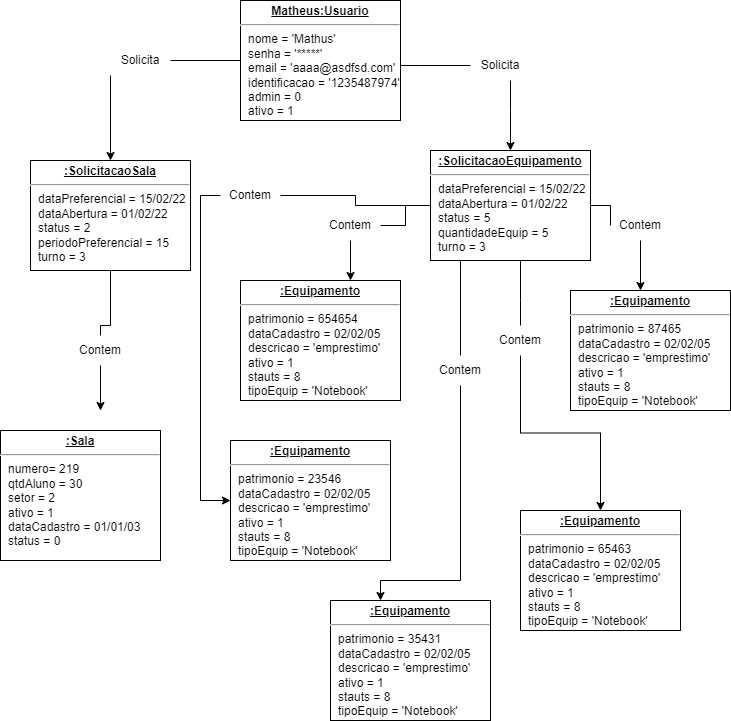

The diagram above was exported from draw.io. Its source (the exported page's mxGraphModel, read from the mxfile embedded in the PNG):
<mxGraphModel dx="1422" dy="794" grid="1" gridSize="10" guides="1" tooltips="1" connect="1" arrows="1" fold="1" page="1" pageScale="1" pageWidth="827" pageHeight="1169" math="0" shadow="0">
  <root>
    <mxCell id="0" />
    <mxCell id="1" parent="0" />
    <mxCell id="6NM-CD363QSC4DlzGTf2-1" style="edgeStyle=orthogonalEdgeStyle;rounded=0;orthogonalLoop=1;jettySize=auto;html=1;startArrow=none;" edge="1" parent="1" source="6NM-CD363QSC4DlzGTf2-11" target="OH4CUMsE2dAZFl8TsJEV-1">
      <mxGeometry relative="1" as="geometry">
        <Array as="points">
          <mxPoint x="580" y="150" />
          <mxPoint x="580" y="150" />
        </Array>
      </mxGeometry>
    </mxCell>
    <mxCell id="6NM-CD363QSC4DlzGTf2-2" style="edgeStyle=orthogonalEdgeStyle;rounded=0;orthogonalLoop=1;jettySize=auto;html=1;entryX=0.5;entryY=0;entryDx=0;entryDy=0;startArrow=none;" edge="1" parent="1" source="6NM-CD363QSC4DlzGTf2-10" target="U4qOSGfUQZh-iPri_VoN-1">
      <mxGeometry relative="1" as="geometry">
        <Array as="points">
          <mxPoint x="180" y="100" />
        </Array>
      </mxGeometry>
    </mxCell>
    <mxCell id="vbWwiueOx6Fyykzv3ENX-1" value="&lt;p style=&quot;margin: 0px ; margin-top: 4px ; text-align: center ; text-decoration: underline&quot;&gt;&lt;b&gt;Matheus:Usuario&lt;/b&gt;&lt;/p&gt;&lt;hr&gt;&lt;p style=&quot;margin: 0px ; margin-left: 8px&quot;&gt;nome = 'Mathus'&lt;br&gt;senha = '*****'&lt;br&gt;email = 'aaaa@asdfsd.com'&lt;/p&gt;&lt;p style=&quot;margin: 0px ; margin-left: 8px&quot;&gt;identificacao = '1235487974'&lt;/p&gt;&lt;p style=&quot;margin: 0px ; margin-left: 8px&quot;&gt;admin = 0&lt;/p&gt;&lt;p style=&quot;margin: 0px ; margin-left: 8px&quot;&gt;ativo = 1&lt;/p&gt;" style="verticalAlign=top;align=left;overflow=fill;fontSize=12;fontFamily=Helvetica;html=1;" vertex="1" parent="1">
      <mxGeometry x="310" y="40" width="160" height="120" as="geometry" />
    </mxCell>
    <mxCell id="6NM-CD363QSC4DlzGTf2-3" style="edgeStyle=orthogonalEdgeStyle;rounded=0;orthogonalLoop=1;jettySize=auto;html=1;startArrow=none;" edge="1" parent="1" source="6NM-CD363QSC4DlzGTf2-14">
      <mxGeometry relative="1" as="geometry">
        <mxPoint x="170" y="450" as="targetPoint" />
      </mxGeometry>
    </mxCell>
    <mxCell id="U4qOSGfUQZh-iPri_VoN-1" value="&lt;p style=&quot;margin: 0px ; margin-top: 4px ; text-align: center ; text-decoration: underline&quot;&gt;&lt;b&gt;:SolicitacaoSala&lt;/b&gt;&lt;/p&gt;&lt;hr&gt;&lt;p style=&quot;margin: 0px ; margin-left: 8px&quot;&gt;dataPreferencial = 15/02/22&lt;br&gt;dataAbertura = 01/02/22&lt;br&gt;status = 2&lt;/p&gt;&lt;p style=&quot;margin: 0px ; margin-left: 8px&quot;&gt;periodoPreferencial = 15&lt;/p&gt;&lt;p style=&quot;margin: 0px ; margin-left: 8px&quot;&gt;turno = 3&lt;/p&gt;" style="verticalAlign=top;align=left;overflow=fill;fontSize=12;fontFamily=Helvetica;html=1;" vertex="1" parent="1">
      <mxGeometry x="100" y="200" width="160" height="110" as="geometry" />
    </mxCell>
    <mxCell id="OH4CUMsE2dAZFl8TsJEV-1" value="&lt;p style=&quot;margin: 0px ; margin-top: 4px ; text-align: center ; text-decoration: underline&quot;&gt;&lt;b&gt;:SolicitacaoEquipamento&lt;/b&gt;&lt;/p&gt;&lt;hr&gt;&lt;p style=&quot;margin: 0px ; margin-left: 8px&quot;&gt;dataPreferencial = 15/02/22&lt;br&gt;dataAbertura = 01/02/22&lt;br&gt;status = 5&lt;/p&gt;&lt;p style=&quot;margin: 0px ; margin-left: 8px&quot;&gt;quantidadeEquip = 5&lt;/p&gt;&lt;p style=&quot;margin: 0px ; margin-left: 8px&quot;&gt;turno = 3&lt;/p&gt;" style="verticalAlign=top;align=left;overflow=fill;fontSize=12;fontFamily=Helvetica;html=1;" vertex="1" parent="1">
      <mxGeometry x="500" y="190" width="160" height="110" as="geometry" />
    </mxCell>
    <mxCell id="OH4CUMsE2dAZFl8TsJEV-2" value="&lt;p style=&quot;margin: 0px ; margin-top: 4px ; text-align: center ; text-decoration: underline&quot;&gt;&lt;b&gt;:Sala&lt;/b&gt;&lt;/p&gt;&lt;hr&gt;&lt;p style=&quot;margin: 0px ; margin-left: 8px&quot;&gt;numero= 219&lt;br&gt;qtdAluno = 30&lt;br&gt;setor = 2&lt;/p&gt;&lt;p style=&quot;margin: 0px ; margin-left: 8px&quot;&gt;ativo = 1&lt;/p&gt;&lt;p style=&quot;margin: 0px ; margin-left: 8px&quot;&gt;dataCadastro = 01/01/03&lt;/p&gt;&lt;p style=&quot;margin: 0px ; margin-left: 8px&quot;&gt;status = 0&lt;/p&gt;" style="verticalAlign=top;align=left;overflow=fill;fontSize=12;fontFamily=Helvetica;html=1;" vertex="1" parent="1">
      <mxGeometry x="70" y="470" width="160" height="130" as="geometry" />
    </mxCell>
    <mxCell id="brM5YG9YN-uqtTUcyJ5r-1" value="&lt;p style=&quot;margin: 0px ; margin-top: 4px ; text-align: center ; text-decoration: underline&quot;&gt;&lt;b&gt;:Equipamento&lt;/b&gt;&lt;/p&gt;&lt;hr&gt;&lt;p style=&quot;margin: 0px ; margin-left: 8px&quot;&gt;patrimonio = 23546&lt;br&gt;dataCadastro = 02/02/05&amp;nbsp;&lt;br&gt;descricao = 'emprestimo'&lt;/p&gt;&lt;p style=&quot;margin: 0px ; margin-left: 8px&quot;&gt;ativo = 1&lt;/p&gt;&lt;p style=&quot;margin: 0px ; margin-left: 8px&quot;&gt;stauts = 8&lt;/p&gt;&lt;p style=&quot;margin: 0px ; margin-left: 8px&quot;&gt;tipoEquip =&amp;nbsp;&lt;span&gt;'&lt;/span&gt;&lt;span&gt;Notebook&lt;/span&gt;&lt;span&gt;'&lt;/span&gt;&lt;/p&gt;&lt;div&gt;&lt;span&gt;&lt;br&gt;&lt;/span&gt;&lt;/div&gt;" style="verticalAlign=top;align=left;overflow=fill;fontSize=12;fontFamily=Helvetica;html=1;" vertex="1" parent="1">
      <mxGeometry x="300" y="480" width="160" height="120" as="geometry" />
    </mxCell>
    <mxCell id="Lj8r9oZWLrY5kaQFVC6x-1" value="&lt;p style=&quot;margin: 0px ; margin-top: 4px ; text-align: center ; text-decoration: underline&quot;&gt;&lt;b&gt;:Equipamento&lt;/b&gt;&lt;/p&gt;&lt;hr&gt;&lt;p style=&quot;margin: 0px ; margin-left: 8px&quot;&gt;patrimonio = 87465&lt;br&gt;dataCadastro = 02/02/05&amp;nbsp;&lt;br&gt;descricao = 'emprestimo'&lt;/p&gt;&lt;p style=&quot;margin: 0px ; margin-left: 8px&quot;&gt;ativo = 1&lt;/p&gt;&lt;p style=&quot;margin: 0px ; margin-left: 8px&quot;&gt;stauts = 8&lt;br&gt;&lt;/p&gt;&lt;p style=&quot;margin: 0px ; margin-left: 8px&quot;&gt;tipoEquip =&amp;nbsp;'Notebook'&lt;br&gt;&lt;/p&gt;" style="verticalAlign=top;align=left;overflow=fill;fontSize=12;fontFamily=Helvetica;html=1;" vertex="1" parent="1">
      <mxGeometry x="640" y="330" width="160" height="120" as="geometry" />
    </mxCell>
    <mxCell id="Lj8r9oZWLrY5kaQFVC6x-2" value="&lt;p style=&quot;margin: 0px ; margin-top: 4px ; text-align: center ; text-decoration: underline&quot;&gt;&lt;b&gt;:Equipamento&lt;/b&gt;&lt;/p&gt;&lt;hr&gt;&lt;p style=&quot;margin: 0px ; margin-left: 8px&quot;&gt;patrimonio = 35431&lt;br&gt;dataCadastro = 02/02/05&amp;nbsp;&lt;br&gt;descricao = 'emprestimo'&lt;/p&gt;&lt;p style=&quot;margin: 0px ; margin-left: 8px&quot;&gt;ativo = 1&lt;/p&gt;&lt;p style=&quot;margin: 0px ; margin-left: 8px&quot;&gt;stauts = 8&lt;br&gt;&lt;/p&gt;&lt;p style=&quot;margin: 0px ; margin-left: 8px&quot;&gt;tipoEquip =&amp;nbsp;'Notebook'&lt;br&gt;&lt;/p&gt;" style="verticalAlign=top;align=left;overflow=fill;fontSize=12;fontFamily=Helvetica;html=1;" vertex="1" parent="1">
      <mxGeometry x="400" y="640" width="160" height="120" as="geometry" />
    </mxCell>
    <mxCell id="Lj8r9oZWLrY5kaQFVC6x-3" value="&lt;p style=&quot;margin: 0px ; margin-top: 4px ; text-align: center ; text-decoration: underline&quot;&gt;&lt;b&gt;:Equipamento&lt;/b&gt;&lt;/p&gt;&lt;hr&gt;&lt;p style=&quot;margin: 0px ; margin-left: 8px&quot;&gt;patrimonio = 654654&lt;br&gt;dataCadastro = 02/02/05&amp;nbsp;&lt;br&gt;descricao = 'emprestimo'&lt;/p&gt;&lt;p style=&quot;margin: 0px ; margin-left: 8px&quot;&gt;ativo = 1&lt;/p&gt;&lt;p style=&quot;margin: 0px ; margin-left: 8px&quot;&gt;stauts = 8&lt;br&gt;&lt;/p&gt;&lt;p style=&quot;margin: 0px ; margin-left: 8px&quot;&gt;tipoEquip =&amp;nbsp;'Notebook'&lt;br&gt;&lt;/p&gt;" style="verticalAlign=top;align=left;overflow=fill;fontSize=12;fontFamily=Helvetica;html=1;" vertex="1" parent="1">
      <mxGeometry x="310" y="320" width="160" height="120" as="geometry" />
    </mxCell>
    <mxCell id="Lj8r9oZWLrY5kaQFVC6x-4" value="&lt;p style=&quot;margin: 0px ; margin-top: 4px ; text-align: center ; text-decoration: underline&quot;&gt;&lt;b&gt;:Equipamento&lt;/b&gt;&lt;/p&gt;&lt;hr&gt;&lt;p style=&quot;margin: 0px ; margin-left: 8px&quot;&gt;patrimonio = 65463&lt;br&gt;dataCadastro = 02/02/05&amp;nbsp;&lt;br&gt;descricao = 'emprestimo'&lt;/p&gt;&lt;p style=&quot;margin: 0px ; margin-left: 8px&quot;&gt;ativo = 1&lt;/p&gt;&lt;p style=&quot;margin: 0px ; margin-left: 8px&quot;&gt;stauts = 8&lt;br&gt;&lt;/p&gt;&lt;p style=&quot;margin: 0px ; margin-left: 8px&quot;&gt;tipoEquip =&amp;nbsp;'Notebook'&lt;br&gt;&lt;/p&gt;" style="verticalAlign=top;align=left;overflow=fill;fontSize=12;fontFamily=Helvetica;html=1;" vertex="1" parent="1">
      <mxGeometry x="590" y="550" width="160" height="120" as="geometry" />
    </mxCell>
    <mxCell id="6NM-CD363QSC4DlzGTf2-5" style="edgeStyle=orthogonalEdgeStyle;rounded=0;orthogonalLoop=1;jettySize=auto;html=1;startArrow=none;" edge="1" parent="1" source="6NM-CD363QSC4DlzGTf2-16" target="Lj8r9oZWLrY5kaQFVC6x-1">
      <mxGeometry relative="1" as="geometry">
        <mxPoint x="600" y="410" as="sourcePoint" />
        <Array as="points">
          <mxPoint x="728" y="270" />
        </Array>
      </mxGeometry>
    </mxCell>
    <mxCell id="6NM-CD363QSC4DlzGTf2-6" style="edgeStyle=orthogonalEdgeStyle;rounded=0;orthogonalLoop=1;jettySize=auto;html=1;startArrow=none;" edge="1" parent="1" source="6NM-CD363QSC4DlzGTf2-20" target="brM5YG9YN-uqtTUcyJ5r-1">
      <mxGeometry relative="1" as="geometry">
        <mxPoint x="520" y="455" as="sourcePoint" />
        <Array as="points">
          <mxPoint x="270" y="235" />
        </Array>
      </mxGeometry>
    </mxCell>
    <mxCell id="6NM-CD363QSC4DlzGTf2-7" style="edgeStyle=orthogonalEdgeStyle;rounded=0;orthogonalLoop=1;jettySize=auto;html=1;startArrow=none;" edge="1" parent="1" source="6NM-CD363QSC4DlzGTf2-19" target="Lj8r9oZWLrY5kaQFVC6x-3">
      <mxGeometry relative="1" as="geometry">
        <mxPoint x="520" y="455" as="sourcePoint" />
        <Array as="points">
          <mxPoint x="420" y="280" />
          <mxPoint x="420" y="280" />
        </Array>
      </mxGeometry>
    </mxCell>
    <mxCell id="6NM-CD363QSC4DlzGTf2-8" style="edgeStyle=orthogonalEdgeStyle;rounded=0;orthogonalLoop=1;jettySize=auto;html=1;startArrow=none;" edge="1" parent="1" source="6NM-CD363QSC4DlzGTf2-18" target="Lj8r9oZWLrY5kaQFVC6x-2">
      <mxGeometry relative="1" as="geometry">
        <mxPoint x="530" y="500" as="sourcePoint" />
        <Array as="points">
          <mxPoint x="530" y="620" />
          <mxPoint x="450" y="620" />
        </Array>
      </mxGeometry>
    </mxCell>
    <mxCell id="6NM-CD363QSC4DlzGTf2-11" value="Solicita" style="text;html=1;strokeColor=none;fillColor=none;align=center;verticalAlign=middle;whiteSpace=wrap;rounded=0;" vertex="1" parent="1">
      <mxGeometry x="540" y="90" width="60" height="30" as="geometry" />
    </mxCell>
    <mxCell id="6NM-CD363QSC4DlzGTf2-12" value="" style="edgeStyle=orthogonalEdgeStyle;rounded=0;orthogonalLoop=1;jettySize=auto;html=1;endArrow=none;" edge="1" parent="1" source="vbWwiueOx6Fyykzv3ENX-1" target="6NM-CD363QSC4DlzGTf2-11">
      <mxGeometry relative="1" as="geometry">
        <mxPoint x="470" y="100" as="sourcePoint" />
        <mxPoint x="580" y="190" as="targetPoint" />
        <Array as="points">
          <mxPoint x="490" y="105" />
          <mxPoint x="490" y="105" />
        </Array>
      </mxGeometry>
    </mxCell>
    <mxCell id="6NM-CD363QSC4DlzGTf2-10" value="Solicita" style="text;html=1;strokeColor=none;fillColor=none;align=center;verticalAlign=middle;whiteSpace=wrap;rounded=0;" vertex="1" parent="1">
      <mxGeometry x="180" y="85" width="60" height="30" as="geometry" />
    </mxCell>
    <mxCell id="6NM-CD363QSC4DlzGTf2-13" value="" style="edgeStyle=orthogonalEdgeStyle;rounded=0;orthogonalLoop=1;jettySize=auto;html=1;endArrow=none;" edge="1" parent="1" source="vbWwiueOx6Fyykzv3ENX-1" target="6NM-CD363QSC4DlzGTf2-10">
      <mxGeometry relative="1" as="geometry">
        <mxPoint x="310" y="100" as="sourcePoint" />
        <mxPoint x="180" y="200" as="targetPoint" />
        <Array as="points" />
      </mxGeometry>
    </mxCell>
    <mxCell id="6NM-CD363QSC4DlzGTf2-14" value="Contem" style="text;html=1;strokeColor=none;fillColor=none;align=center;verticalAlign=middle;whiteSpace=wrap;rounded=0;rotation=0;" vertex="1" parent="1">
      <mxGeometry x="140" y="375" width="60" height="30" as="geometry" />
    </mxCell>
    <mxCell id="6NM-CD363QSC4DlzGTf2-15" value="" style="edgeStyle=orthogonalEdgeStyle;rounded=0;orthogonalLoop=1;jettySize=auto;html=1;entryX=0.5;entryY=0;entryDx=0;entryDy=0;endArrow=none;" edge="1" parent="1" source="U4qOSGfUQZh-iPri_VoN-1" target="6NM-CD363QSC4DlzGTf2-14">
      <mxGeometry relative="1" as="geometry">
        <mxPoint x="180" y="290" as="sourcePoint" />
        <mxPoint x="150" y="470" as="targetPoint" />
        <Array as="points">
          <mxPoint x="180" y="365" />
        </Array>
      </mxGeometry>
    </mxCell>
    <mxCell id="6NM-CD363QSC4DlzGTf2-20" value="Contem" style="text;html=1;strokeColor=none;fillColor=none;align=center;verticalAlign=middle;whiteSpace=wrap;rounded=0;rotation=0;" vertex="1" parent="1">
      <mxGeometry x="290" y="220" width="60" height="30" as="geometry" />
    </mxCell>
    <mxCell id="6NM-CD363QSC4DlzGTf2-21" value="" style="edgeStyle=orthogonalEdgeStyle;rounded=0;orthogonalLoop=1;jettySize=auto;html=1;endArrow=none;" edge="1" parent="1" source="OH4CUMsE2dAZFl8TsJEV-1" target="6NM-CD363QSC4DlzGTf2-20">
      <mxGeometry relative="1" as="geometry">
        <mxPoint x="500" y="235" as="sourcePoint" />
        <mxPoint x="300" y="540" as="targetPoint" />
        <Array as="points" />
      </mxGeometry>
    </mxCell>
    <mxCell id="6NM-CD363QSC4DlzGTf2-19" value="Contem" style="text;html=1;strokeColor=none;fillColor=none;align=center;verticalAlign=middle;whiteSpace=wrap;rounded=0;rotation=0;" vertex="1" parent="1">
      <mxGeometry x="390" y="250" width="60" height="30" as="geometry" />
    </mxCell>
    <mxCell id="6NM-CD363QSC4DlzGTf2-23" value="" style="edgeStyle=orthogonalEdgeStyle;rounded=0;orthogonalLoop=1;jettySize=auto;html=1;endArrow=none;" edge="1" parent="1" source="OH4CUMsE2dAZFl8TsJEV-1" target="6NM-CD363QSC4DlzGTf2-19">
      <mxGeometry relative="1" as="geometry">
        <mxPoint x="500" y="235" as="sourcePoint" />
        <mxPoint x="420" y="320" as="targetPoint" />
        <Array as="points" />
      </mxGeometry>
    </mxCell>
    <mxCell id="6NM-CD363QSC4DlzGTf2-18" value="Contem" style="text;html=1;strokeColor=none;fillColor=none;align=center;verticalAlign=middle;whiteSpace=wrap;rounded=0;rotation=0;" vertex="1" parent="1">
      <mxGeometry x="500" y="395" width="60" height="30" as="geometry" />
    </mxCell>
    <mxCell id="6NM-CD363QSC4DlzGTf2-24" value="" style="edgeStyle=orthogonalEdgeStyle;rounded=0;orthogonalLoop=1;jettySize=auto;html=1;endArrow=none;" edge="1" parent="1" source="OH4CUMsE2dAZFl8TsJEV-1" target="6NM-CD363QSC4DlzGTf2-18">
      <mxGeometry relative="1" as="geometry">
        <mxPoint x="530" y="280" as="sourcePoint" />
        <mxPoint x="450" y="640" as="targetPoint" />
        <Array as="points">
          <mxPoint x="530" y="310" />
          <mxPoint x="530" y="310" />
        </Array>
      </mxGeometry>
    </mxCell>
    <mxCell id="6NM-CD363QSC4DlzGTf2-16" value="Contem" style="text;html=1;strokeColor=none;fillColor=none;align=center;verticalAlign=middle;whiteSpace=wrap;rounded=0;rotation=0;" vertex="1" parent="1">
      <mxGeometry x="680" y="250" width="60" height="30" as="geometry" />
    </mxCell>
    <mxCell id="6NM-CD363QSC4DlzGTf2-26" style="edgeStyle=orthogonalEdgeStyle;rounded=0;orthogonalLoop=1;jettySize=auto;html=1;" edge="1" parent="1" source="6NM-CD363QSC4DlzGTf2-17" target="Lj8r9oZWLrY5kaQFVC6x-4">
      <mxGeometry relative="1" as="geometry" />
    </mxCell>
    <mxCell id="6NM-CD363QSC4DlzGTf2-25" value="" style="edgeStyle=orthogonalEdgeStyle;rounded=0;orthogonalLoop=1;jettySize=auto;html=1;endArrow=none;" edge="1" parent="1" source="OH4CUMsE2dAZFl8TsJEV-1" target="6NM-CD363QSC4DlzGTf2-17">
      <mxGeometry relative="1" as="geometry">
        <mxPoint x="590" y="280" as="sourcePoint" />
        <mxPoint x="590" y="500" as="targetPoint" />
        <Array as="points">
          <mxPoint x="590" y="340" />
          <mxPoint x="590" y="340" />
        </Array>
      </mxGeometry>
    </mxCell>
    <mxCell id="6NM-CD363QSC4DlzGTf2-17" value="Contem" style="text;html=1;strokeColor=none;fillColor=none;align=center;verticalAlign=middle;whiteSpace=wrap;rounded=0;rotation=0;" vertex="1" parent="1">
      <mxGeometry x="560" y="365" width="60" height="30" as="geometry" />
    </mxCell>
    <mxCell id="0Ug3EeDfAD39zynrL_i0-1" value="" style="edgeStyle=orthogonalEdgeStyle;rounded=0;orthogonalLoop=1;jettySize=auto;html=1;endArrow=none;" edge="1" parent="1" source="OH4CUMsE2dAZFl8TsJEV-1" target="6NM-CD363QSC4DlzGTf2-16">
      <mxGeometry relative="1" as="geometry">
        <mxPoint x="660" y="270" as="sourcePoint" />
        <Array as="points" />
        <mxPoint x="728" y="330" as="targetPoint" />
      </mxGeometry>
    </mxCell>
  </root>
</mxGraphModel>